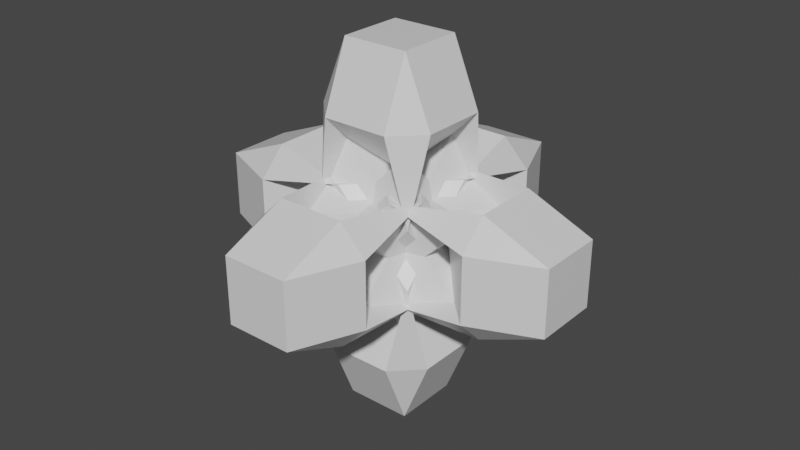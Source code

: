 # Source: 3D_Snowflake.blend  (saved by Blender 2.91.10; exported with 4.5.12 LTS)
import bpy
from mathutils import Matrix  # noqa: F401  (used for matrix-valued properties, if any)

bpy.ops.wm.read_factory_settings(use_empty=True)
scene = bpy.context.scene
scene.name = 'Scene'

# ---- collections
col_1_defaultstartfile = bpy.data.collections.new('1_DefaultStartFile'); scene.collection.children.link(col_1_defaultstartfile)

# ---- materials (node trees are filled in below, after node groups)
mat_material = bpy.data.materials.new('Material')
mat_material.alpha_threshold = 0.0
mat_material.use_transparent_shadow = False
mat_material.line_color = (0.0, 0.0, 0.0, 1.0)

# ---- material node trees
mat_material.use_nodes = True; mat_material.node_tree.nodes.clear()
_N = mat_material.node_tree.nodes; _L = mat_material.node_tree.links
n0 = _N.new('ShaderNodeOutputMaterial'); n0.name = 'Material Output'; n0.location = (300, 300)
n1 = _N.new('ShaderNodeBsdfPrincipled'); n1.name = 'Principled BSDF'; n1.location = (10, 300)
n1.distribution = 'GGX'
n1.subsurface_method = 'BURLEY'
n1.inputs[2].default_value = 0.4
n1.inputs[3].default_value = 1.45
n1.inputs[27].default_value = (0.0, 0.0, 0.0, 1.0)
n1.inputs[28].default_value = 1.0
_L.new(n1.outputs[0], n0.inputs[0])
n0.is_active_output = True

# ---- world
world_world = bpy.data.worlds.new('World'); scene.world = world_world
world_world.use_nodes = True; world_world.node_tree.nodes.clear()
_N = world_world.node_tree.nodes; _L = world_world.node_tree.links
n0 = _N.new('ShaderNodeOutputWorld'); n0.name = 'World Output'; n0.location = (300, 300)
n1 = _N.new('ShaderNodeBackground'); n1.name = 'Background'; n1.location = (10, 300)
n1.inputs[0].default_value = (0.05088, 0.05088, 0.05088, 1.0)
_L.new(n1.outputs[0], n0.inputs[0])
n0.is_active_output = True
world_world.color = (0.05088, 0.05088, 0.05088)
world_world.use_sun_shadow = False
world_world.sun_shadow_jitter_overblur = 0.0

# ---- meshes
me_cube = bpy.data.meshes.new('Cube')
me_cube.from_pydata([(-0.3318, 0.6374, -0.1816), (-0.1816, 1.0, -0.1816), (-0.1816, 0.6374, -0.3318), (-0.2757, 0.1625, -0.2757), (-0.1816, -0.3318, 0.6374), (-0.1816, -0.1816, 1.0), (-0.3318, -0.1816, 0.6374), (-0.2757, -0.2757, 0.1625), (0.6374, -0.3318, -0.1816), (0.1625, -0.2757, -0.2757), (0.6374, -0.1816, -0.3318), (1.0, -0.1816, -0.1816), (-0.3318, -0.1816, -0.6374), (-0.1816, -0.1816, -1.0), (-0.1816, -0.3318, -0.6374), (-0.2757, -0.2757, -0.1625), (-0.1816, 0.6374, 0.3318), (-0.1816, 1.0, 0.1816), (-0.3318, 0.6374, 0.1816), (-0.2757, 0.1625, 0.2757), (0.6374, -0.1816, 0.3318), (0.1625, -0.2757, 0.2757), (0.6374, -0.3318, 0.1816), (1.0, -0.1816, 0.1816), (0.6374, 0.3318, -0.1816), (1.0, 0.1816, -0.1816), (0.6374, 0.1816, -0.3318), (0.1625, 0.2757, -0.2757), (-0.3318, 0.1816, 0.6374), (-0.1816, 0.1816, 1.0), (-0.1816, 0.3318, 0.6374), (-0.2757, 0.2757, 0.1625), (-0.3318, -0.6374, -0.1816), (-0.2757, -0.1625, -0.2757), (-0.1816, -0.6374, -0.3318), (-0.1816, -1.0, -0.1816), (0.6374, 0.1816, 0.3318), (1.0, 0.1816, 0.1816), (0.6374, 0.3318, 0.1816), (0.1625, 0.2757, 0.2757), (-0.3318, -0.6374, 0.1816), (-0.1816, -1.0, 0.1816), (-0.1816, -0.6374, 0.3318), (-0.2757, -0.1625, 0.2757), (-0.3318, 0.1816, -0.6374), (-0.2757, 0.2757, -0.1625), (-0.1816, 0.3318, -0.6374), (-0.1816, 0.1816, -1.0), (0.1816, 0.6374, -0.3318), (0.1816, 1.0, -0.1816), (0.3318, 0.6374, -0.1816), (0.2757, 0.1625, -0.2757), (-0.6374, -0.3318, -0.1816), (-1.0, -0.1816, -0.1816), (-0.6374, -0.1816, -0.3318), (-0.1625, -0.2757, -0.2757), (0.1816, -0.3318, 0.6374), (0.2757, -0.2757, 0.1625), (0.3318, -0.1816, 0.6374), (0.1816, -0.1816, 1.0), (-0.6374, -0.1816, 0.3318), (-1.0, -0.1816, 0.1816), (-0.6374, -0.3318, 0.1816), (-0.1625, -0.2757, 0.2757), (0.3318, 0.6374, 0.1816), (0.1816, 1.0, 0.1816), (0.1816, 0.6374, 0.3318), (0.2757, 0.1625, 0.2757), (0.3318, -0.1816, -0.6374), (0.2757, -0.2757, -0.1625), (0.1816, -0.3318, -0.6374), (0.1816, -0.1816, -1.0), (-0.6374, 0.1816, -0.3318), (-1.0, 0.1816, -0.1816), (-0.6374, 0.3318, -0.1816), (-0.1625, 0.2757, -0.2757), (0.3318, -0.6374, -0.1816), (0.1816, -1.0, -0.1816), (0.1816, -0.6374, -0.3318), (0.2757, -0.1625, -0.2757), (0.3318, 0.1816, 0.6374), (0.2757, 0.2757, 0.1625), (0.1816, 0.3318, 0.6374), (0.1816, 0.1816, 1.0), (0.3318, 0.1816, -0.6374), (0.1816, 0.1816, -1.0), (0.1816, 0.3318, -0.6374), (0.2757, 0.2757, -0.1625), (0.1816, -0.6374, 0.3318), (0.1816, -1.0, 0.1816), (0.3318, -0.6374, 0.1816), (0.2757, -0.1625, 0.2757), (-0.6374, 0.1816, 0.3318), (-0.1625, 0.2757, 0.2757), (-0.6374, 0.3318, 0.1816), (-1.0, 0.1816, 0.1816)], [], [(32, 40, 38, 24), (68, 84, 92, 60), (39, 43, 45), (23, 11, 25, 37), (44, 12, 20, 36), (65, 49, 1, 17), (14, 70, 66, 16), (30, 82, 78, 34), (86, 46, 42, 88), (50, 64, 62, 52), (75, 79, 81), (90, 76, 74, 94), (63, 67, 69), (71, 13, 47, 85), (3, 7, 9), (87, 91, 93), (27, 31, 33), (80, 58, 54, 72), (41, 35, 77, 89), (5, 59, 83, 29), (51, 55, 57), (95, 73, 53, 61), (6, 28, 26, 10), (15, 19, 21), (56, 4, 2, 48), (0, 1, 2, 3), (4, 5, 6, 7), (8, 9, 10, 11), (12, 13, 14, 15), (16, 17, 18, 19), (20, 21, 22, 23), (24, 25, 26, 27), (28, 29, 30, 31), (32, 33, 34, 35), (36, 37, 38, 39), (40, 41, 42, 43), (44, 45, 46, 47), (48, 49, 50, 51), (52, 53, 54, 55), (56, 57, 58, 59), (60, 61, 62, 63), (64, 65, 66, 67), (68, 69, 70, 71), (72, 73, 74, 75), (76, 77, 78, 79), (80, 81, 82, 83), (84, 85, 86, 87), (88, 89, 90, 91), (92, 93, 94, 95), (8, 0, 3, 9), (2, 4, 7, 3), (6, 10, 9, 7), (20, 12, 15, 21), (14, 16, 19, 15), (18, 22, 21, 19), (32, 24, 27, 33), (26, 28, 31, 27), (30, 34, 33, 31), (44, 36, 39, 45), (38, 40, 43, 39), (42, 46, 45, 43), (56, 48, 51, 57), (50, 52, 55, 51), (54, 58, 57, 55), (68, 60, 63, 69), (62, 64, 67, 63), (66, 70, 69, 67), (80, 72, 75, 81), (74, 76, 79, 75), (78, 82, 81, 79), (92, 84, 87, 93), (86, 88, 91, 87), (90, 94, 93, 91), (71, 85, 84, 68), (95, 61, 60, 92), (13, 71, 70, 14), (65, 17, 16, 66), (11, 23, 22, 8), (17, 1, 0, 18), (89, 77, 76, 90), (73, 95, 94, 74), (35, 41, 40, 32), (37, 25, 24, 38), (49, 65, 64, 50), (61, 53, 52, 62), (29, 83, 82, 30), (77, 35, 34, 78), (5, 29, 28, 6), (25, 11, 10, 26), (85, 47, 46, 86), (41, 89, 88, 42), (83, 59, 58, 80), (53, 73, 72, 54), (59, 5, 4, 56), (1, 49, 48, 2), (47, 13, 12, 44), (23, 37, 36, 20), (8, 22, 18, 0)])
_uv = me_cube.uv_layers.new(name='UVMap')
_uv.uv.foreach_set('vector', [0.4773, 0.8712, 0.5227, 0.8712, 0.5227, 0.6288, 0.4773, 0.6288, 0.2915, 0.6477, 0.2915, 0.6023, 0.1703, 0.6023, 0.1703, 0.6477, 0.5345, 0.5905, 0.5345, 0.6453, 0.4797, 0.5905, 0.5227, 0.6477, 0.4773, 0.6477, 0.4773, 0.6023, 0.5227, 0.6023, 0.2538, 0.6023, 0.2538, 0.6477, 0.4962, 0.6477, 0.4962, 0.6023, 0.5227, 0.3977, 0.4773, 0.3977, 0.4773, 0.3523, 0.5227, 0.3523, 0.2273, 0.6665, 0.2727, 0.6665, 0.2727, 0.5453, 0.2273, 0.5453, 0.7727, 0.5835, 0.7273, 0.5835, 0.7273, 0.7047, 0.7727, 0.7047, 0.2727, 0.5835, 0.2273, 0.5835, 0.2273, 0.7047, 0.2727, 0.7047, 0.4773, 0.3712, 0.5227, 0.3712, 0.5227, 0.1288, 0.4773, 0.1288, 0.4655, 0.1595, 0.4655, 0.1047, 0.5203, 0.1595, 0.5227, 0.8335, 0.4773, 0.8335, 0.4773, 0.9547, 0.5227, 0.9547, 0.5345, 0.09053, 0.5345, 0.1453, 0.4797, 0.09053, 0.2727, 0.6477, 0.2273, 0.6477, 0.2273, 0.6023, 0.2727, 0.6023, 0.4655, 0.3405, 0.5203, 0.3405, 0.4655, 0.3953, 0.2845, 0.5905, 0.2845, 0.6453, 0.2297, 0.5905, 0.4655, 0.5905, 0.5203, 0.5905, 0.4655, 0.6453, 0.7085, 0.6023, 0.7085, 0.6477, 0.8297, 0.6477, 0.8297, 0.6023, 0.5227, 0.8977, 0.4773, 0.8977, 0.4773, 0.8523, 0.5227, 0.8523, 0.7727, 0.6477, 0.7273, 0.6477, 0.7273, 0.6023, 0.7727, 0.6023, 0.4655, 0.4095, 0.4655, 0.3547, 0.5203, 0.4095, 0.5227, 0.1477, 0.4773, 0.1477, 0.4773, 0.1023, 0.5227, 0.1023, 0.7462, 0.6477, 0.7462, 0.6023, 0.5038, 0.6023, 0.5038, 0.6477, 0.2155, 0.6595, 0.2155, 0.6047, 0.2703, 0.6595, 0.7273, 0.6665, 0.7727, 0.6665, 0.7727, 0.5453, 0.7273, 0.5453, 0.4773, 0.3788, 0.4773, 0.2882, 0.4132, 0.3976, 0.4132, 0.4452, 0.7727, 0.6665, 0.7727, 0.7118, 0.8368, 0.6571, 0.8368, 0.6333, 0.4773, 0.6212, 0.4132, 0.5548, 0.4132, 0.6024, 0.4773, 0.7118, 0.2538, 0.6477, 0.1632, 0.6477, 0.2726, 0.7118, 0.3202, 0.7118, 0.2273, 0.5453, 0.2273, 0.5, 0.1632, 0.5547, 0.1632, 0.5785, 0.4962, 0.6477, 0.4298, 0.7118, 0.4774, 0.7118, 0.5868, 0.6477, 0.4773, 0.6288, 0.4773, 0.5382, 0.4132, 0.6476, 0.4132, 0.6952, 0.7462, 0.6023, 0.8368, 0.6023, 0.7274, 0.5382, 0.6798, 0.5382, 0.4773, 0.8712, 0.4132, 0.8048, 0.4132, 0.8524, 0.4773, 0.9618, 0.4962, 0.6023, 0.5868, 0.6023, 0.4774, 0.5382, 0.4298, 0.5382, 0.5227, 0.8712, 0.5227, 0.9618, 0.5868, 0.8524, 0.5868, 0.8048, 0.2538, 0.6023, 0.3202, 0.5382, 0.2726, 0.5382, 0.1632, 0.6023, 0.7273, 0.5453, 0.7273, 0.5, 0.6632, 0.5547, 0.6632, 0.5785, 0.4773, 0.1288, 0.4773, 0.03819, 0.4132, 0.1476, 0.4132, 0.1952, 0.7273, 0.6665, 0.6632, 0.6333, 0.6632, 0.6571, 0.7273, 0.7118, 0.1703, 0.6477, 0.125, 0.6477, 0.1797, 0.7118, 0.2035, 0.7118, 0.5227, 0.3712, 0.5227, 0.4618, 0.5868, 0.3524, 0.5868, 0.3048, 0.2915, 0.6477, 0.2583, 0.7118, 0.2821, 0.7118, 0.3368, 0.6477, 0.8297, 0.6023, 0.875, 0.6023, 0.8203, 0.5382, 0.7965, 0.5382, 0.4773, 0.8335, 0.4773, 0.7882, 0.4132, 0.8429, 0.4132, 0.8667, 0.7085, 0.6023, 0.7417, 0.5382, 0.7179, 0.5382, 0.6632, 0.6023, 0.2915, 0.6023, 0.2727, 0.6023, 0.2727, 0.5835, 0.2845, 0.5905, 0.2727, 0.7047, 0.2727, 0.75, 0.3368, 0.6953, 0.3368, 0.6715, 0.1703, 0.6023, 0.2035, 0.5382, 0.1797, 0.5382, 0.125, 0.6023, 0.4773, 0.6212, 0.4773, 0.3788, 0.4132, 0.4452, 0.4132, 0.5548, 0.7727, 0.5453, 0.7727, 0.6665, 0.8368, 0.6333, 0.8368, 0.5785, 0.7462, 0.6477, 0.5038, 0.6477, 0.5702, 0.7118, 0.6798, 0.7118, 0.4962, 0.6477, 0.2538, 0.6477, 0.3202, 0.7118, 0.4298, 0.7118, 0.2273, 0.6665, 0.2273, 0.5453, 0.2155, 0.6047, 0.2155, 0.6595, 0.5227, 0.3788, 0.5227, 0.6212, 0.5868, 0.5548, 0.5868, 0.4452, 0.4773, 0.8712, 0.4773, 0.6288, 0.4132, 0.6952, 0.4132, 0.8048, 0.5038, 0.6023, 0.7462, 0.6023, 0.6798, 0.5382, 0.5702, 0.5382, 0.7727, 0.5835, 0.7727, 0.7047, 0.8368, 0.6715, 0.8368, 0.6167, 0.2538, 0.6023, 0.4962, 0.6023, 0.4298, 0.5382, 0.3202, 0.5382, 0.5227, 0.6288, 0.5227, 0.8712, 0.5868, 0.8048, 0.5868, 0.6952, 0.2273, 0.7047, 0.2273, 0.5835, 0.1632, 0.6167, 0.1632, 0.6715, 0.7273, 0.6665, 0.7273, 0.5453, 0.6632, 0.5785, 0.6632, 0.6333, 0.4773, 0.3712, 0.4773, 0.1288, 0.4132, 0.1952, 0.4132, 0.3048, 0.8297, 0.6477, 0.7085, 0.6477, 0.7417, 0.7118, 0.7965, 0.7118, 0.2915, 0.6477, 0.1703, 0.6477, 0.2035, 0.7118, 0.2583, 0.7118, 0.5227, 0.1288, 0.5227, 0.3712, 0.5868, 0.3048, 0.5868, 0.1952, 0.2727, 0.5453, 0.2727, 0.6665, 0.3368, 0.6333, 0.3368, 0.5785, 0.7085, 0.6023, 0.8297, 0.6023, 0.7965, 0.5382, 0.7417, 0.5382, 0.4773, 0.9547, 0.4773, 0.8335, 0.4132, 0.8667, 0.4132, 0.9215, 0.7273, 0.7047, 0.7273, 0.5835, 0.6632, 0.6167, 0.6632, 0.6715, 0.1703, 0.6023, 0.2915, 0.6023, 0.2845, 0.5905, 0.2297, 0.5905, 0.2727, 0.5835, 0.2727, 0.7047, 0.2845, 0.6453, 0.2845, 0.5905, 0.5227, 0.8335, 0.5227, 0.9547, 0.5868, 0.9215, 0.5868, 0.8667, 0.2727, 0.6477, 0.2727, 0.6023, 0.2915, 0.6023, 0.2915, 0.6477, 0.5227, 0.1477, 0.5227, 0.1023, 0.5868, 0.1023, 0.5868, 0.1477, 0.2273, 0.6477, 0.2727, 0.6477, 0.2727, 0.6665, 0.2273, 0.6665, 0.5227, 0.3977, 0.5227, 0.3523, 0.5868, 0.3523, 0.5868, 0.3977, 0.4773, 0.6477, 0.5227, 0.6477, 0.5227, 0.6212, 0.4773, 0.6212, 0.5227, 0.3523, 0.4773, 0.3523, 0.4773, 0.3788, 0.5227, 0.3788, 0.5227, 0.8523, 0.4773, 0.8523, 0.4773, 0.8335, 0.5227, 0.8335, 0.4773, 0.1477, 0.5227, 0.1477, 0.5227, 0.2118, 0.4773, 0.2118, 0.4773, 0.8977, 0.5227, 0.8977, 0.5227, 0.8712, 0.4773, 0.8712, 0.5227, 0.6023, 0.4773, 0.6023, 0.4773, 0.6288, 0.5227, 0.6288, 0.4773, 0.3977, 0.5227, 0.3977, 0.5227, 0.3712, 0.4773, 0.3712, 0.5227, 0.1023, 0.4773, 0.1023, 0.4773, 0.1288, 0.5227, 0.1288, 0.7727, 0.6023, 0.7273, 0.6023, 0.7273, 0.5835, 0.7727, 0.5835, 0.4773, 0.8523, 0.4773, 0.8977, 0.4132, 0.8977, 0.4132, 0.8523, 0.7727, 0.6477, 0.7727, 0.6023, 0.7462, 0.6023, 0.7462, 0.6477, 0.4773, 0.6023, 0.4773, 0.6477, 0.5038, 0.6477, 0.5038, 0.6023, 0.2727, 0.6023, 0.2273, 0.6023, 0.2273, 0.5835, 0.2727, 0.5835, 0.5227, 0.8977, 0.5227, 0.8523, 0.5868, 0.8523, 0.5868, 0.8977, 0.7273, 0.6023, 0.7273, 0.6477, 0.7085, 0.6477, 0.7085, 0.6023, 0.4773, 0.1023, 0.4773, 0.1477, 0.4132, 0.1477, 0.4132, 0.1023, 0.7273, 0.6477, 0.7727, 0.6477, 0.7727, 0.6665, 0.7273, 0.6665, 0.4773, 0.3523, 0.4773, 0.3977, 0.4132, 0.3977, 0.4132, 0.3523, 0.2273, 0.6023, 0.2273, 0.6477, 0.2538, 0.6477, 0.2538, 0.6023, 0.5227, 0.6477, 0.5227, 0.6023, 0.4962, 0.6023, 0.4962, 0.6477, 0.4773, 0.6212, 0.5227, 0.6212, 0.5227, 0.3788, 0.4773, 0.3788])
me_cube.materials.append(mat_material)
me_cube.use_remesh_preserve_volume = False
me_cube.use_remesh_preserve_attributes = False
me_cube.use_mirror_vertex_groups = False
me_cube.update()

# ---- objects
ob_1_cube = bpy.data.objects.new('1_cube', me_cube)

# ---- transforms, parenting, visibility, modifiers, constraints
ob_1_cube.location = (0.0, 0.0, 0.0)
ob_1_cube.lock_rotations_4d = False
ob_1_cube.empty_display_type = 'ARROWS'
ob_1_cube.lineart.crease_threshold = 0.0

# ---- collection membership
col_1_defaultstartfile.objects.link(ob_1_cube)

# ---- scene / render settings (as saved in the file)
scene.frame_start = 1; scene.frame_end = 250; scene.frame_set(1)
scene.render.engine = 'BLENDER_EEVEE_NEXT'
scene.cycles.use_denoising = False
scene.cycles.samples = 128
scene.cycles.sampling_pattern = 'TABULATED_SOBOL'
scene.cycles.use_adaptive_sampling = False
scene.cycles.use_light_tree = False
scene.view_settings.view_transform = 'Filmic'
bpy.context.view_layer.update()

# ---- added for rendering (the .blend has no active camera and no usable light): camera, sun
cam_auto = bpy.data.cameras.new('AutoCamera')
cam_auto.lens = 50.0
cam_auto.sensor_width = 36.0
cam_auto.clip_end = 1000.0
ob_auto_camera = bpy.data.objects.new('AutoCamera', cam_auto)
scene.collection.objects.link(ob_auto_camera)
ob_auto_camera.location = (3.20507, -3.84609, 2.56406)
ob_auto_camera.rotation_euler = (1.09748, -7.21219e-08, 0.694738)
scene.camera = ob_auto_camera
light_auto_sun = bpy.data.lights.new('AutoSun', 'SUN')
light_auto_sun.energy = 3.0
light_auto_sun.angle = 0.0523599
ob_auto_sun = bpy.data.objects.new('AutoSun', light_auto_sun)
scene.collection.objects.link(ob_auto_sun)
ob_auto_sun.rotation_euler = (0.872665, 0.174533, 0.523599)
bpy.context.view_layer.update()
